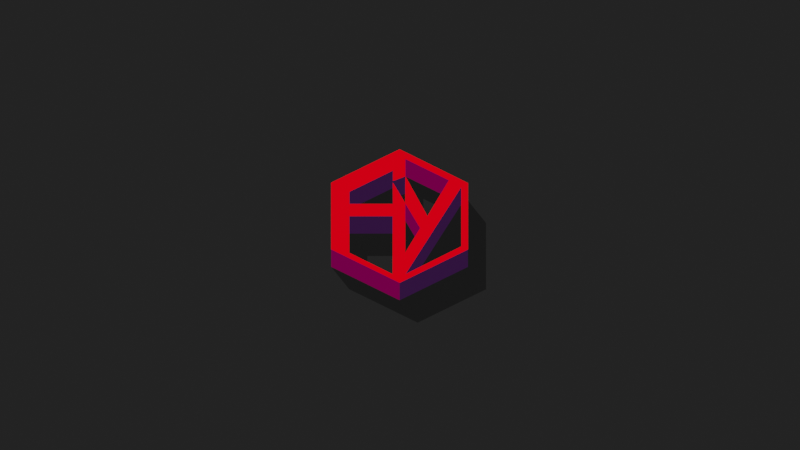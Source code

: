 # Source: CircleAround.blend  (saved by Blender 3.0.42; exported with 4.5.12 LTS)
import bpy
from mathutils import Matrix  # noqa: F401  (used for matrix-valued properties, if any)

bpy.ops.wm.read_factory_settings(use_empty=True)
scene = bpy.context.scene
scene.name = 'Scene'

# ---- collections
col_collection = bpy.data.collections.new('Collection'); scene.collection.children.link(col_collection)
col_ayv2_svg = bpy.data.collections.new('AYV2.svg'); scene.collection.children.link(col_ayv2_svg)

# ---- materials (node trees are filled in below, after node groups)
mat_material_004 = bpy.data.materials.new('Material.004')
mat_material_004.use_transparent_shadow = False
mat_material_001 = bpy.data.materials.new('Material.001')
mat_material_001.use_transparent_shadow = False
mat_material = bpy.data.materials.new('Material')
mat_material.use_transparent_shadow = False
mat_material_002 = bpy.data.materials.new('Material.002')
mat_material_002.use_transparent_shadow = False
mat_material_003 = bpy.data.materials.new('Material.003')
mat_material_003.use_transparent_shadow = False
mat_material_005 = bpy.data.materials.new('Material.005')
mat_material_005.use_transparent_shadow = False

# ---- material node trees
mat_material_004.use_nodes = True; mat_material_004.node_tree.nodes.clear()
_N = mat_material_004.node_tree.nodes; _L = mat_material_004.node_tree.links
n0 = _N.new('ShaderNodeOutputMaterial'); n0.name = 'Material Output'; n0.location = (300, 300)
n1 = _N.new('ShaderNodeEmission'); n1.name = 'Emission'; n1.location = (10, 300)
n1.inputs[0].default_value = (0.01599, 0.01599, 0.01599, 1.0)
_L.new(n1.outputs[0], n0.inputs[0])
n0.is_active_output = True
mat_material_001.use_nodes = True; mat_material_001.node_tree.nodes.clear()
_N = mat_material_001.node_tree.nodes; _L = mat_material_001.node_tree.links
n0 = _N.new('ShaderNodeOutputMaterial'); n0.name = 'Material Output'; n0.location = (300, 300)
n1 = _N.new('ShaderNodeEmission'); n1.name = 'Emission'; n1.location = (10, 300)
_L.new(n1.outputs[0], n0.inputs[0])
n0.is_active_output = True
mat_material.use_nodes = True; mat_material.node_tree.nodes.clear()
_N = mat_material.node_tree.nodes; _L = mat_material.node_tree.links
n0 = _N.new('ShaderNodeOutputMaterial'); n0.name = 'Material Output'; n0.location = (300, 300)
n1 = _N.new('ShaderNodeEmission'); n1.name = 'Emission'; n1.location = (10, 300)
n1.inputs[0].default_value = (0.02619, 0.006713, 0.03968, 1.0)
_L.new(n1.outputs[0], n0.inputs[0])
n0.is_active_output = True
mat_material_002.use_nodes = True; mat_material_002.node_tree.nodes.clear()
_N = mat_material_002.node_tree.nodes; _L = mat_material_002.node_tree.links
n0 = _N.new('ShaderNodeOutputMaterial'); n0.name = 'Material Output'; n0.location = (300, 300)
n1 = _N.new('ShaderNodeEmission'); n1.name = 'Emission'; n1.location = (10, 300)
n1.inputs[0].default_value = (1.0, 0.0, 0.007099, 1.0)
_L.new(n1.outputs[0], n0.inputs[0])
n0.is_active_output = True
mat_material_003.use_nodes = True; mat_material_003.node_tree.nodes.clear()
_N = mat_material_003.node_tree.nodes; _L = mat_material_003.node_tree.links
n0 = _N.new('ShaderNodeOutputMaterial'); n0.name = 'Material Output'; n0.location = (300, 300)
n1 = _N.new('ShaderNodeEmission'); n1.name = 'Emission'; n1.location = (10, 300)
n1.inputs[0].default_value = (0.1384, 0.0, 0.05127, 1.0)
_L.new(n1.outputs[0], n0.inputs[0])
n0.is_active_output = True
mat_material_005.use_nodes = True; mat_material_005.node_tree.nodes.clear()
_N = mat_material_005.node_tree.nodes; _L = mat_material_005.node_tree.links
n0 = _N.new('ShaderNodeOutputMaterial'); n0.name = 'Material Output'; n0.location = (300, 300)
n1 = _N.new('ShaderNodeEmission'); n1.name = 'Emission'; n1.location = (10, 300)
n1.inputs[0].default_value = (0.009018, 0.009018, 0.009018, 1.0)
_L.new(n1.outputs[0], n0.inputs[0])
n0.is_active_output = True

# ---- world
world_world = bpy.data.worlds.new('World'); scene.world = world_world
world_world.use_nodes = True; world_world.node_tree.nodes.clear()
_N = world_world.node_tree.nodes; _L = world_world.node_tree.links
n0 = _N.new('ShaderNodeOutputWorld'); n0.name = 'World Output'; n0.location = (300, 300)
n1 = _N.new('ShaderNodeBackground'); n1.name = 'Background'; n1.location = (10, 300)
n1.inputs[0].default_value = (0.05088, 0.05088, 0.05088, 1.0)
_L.new(n1.outputs[0], n0.inputs[0])
n0.is_active_output = True
world_world.color = (0.05088, 0.05088, 0.05088)
world_world.use_sun_shadow = False
world_world.sun_shadow_jitter_overblur = 0.0

# ---- cameras
cam_camera_001 = bpy.data.cameras.new('Camera.001')
cam_camera_001.type = 'ORTHO'
cam_camera_001.ortho_scale = 34.3

# ---- meshes
me_plane = bpy.data.meshes.new('Plane')
me_plane.from_pydata([(-1.0, -1.0, 0.0), (1.0, -1.0, 0.0), (-1.0, 1.0, 0.0), (1.0, 1.0, 0.0)], [], [(0, 1, 3, 2)])
_uv = me_plane.uv_layers.new(name='UVMap')
_uv.uv.foreach_set('vector', [0.0, 0.0, 1.0, 0.0, 1.0, 1.0, 0.0, 1.0])
me_plane.materials.append(mat_material_004)
me_plane.use_remesh_fix_poles = True
me_plane.use_remesh_preserve_attributes = False
me_plane.update()
me_path28 = bpy.data.meshes.new('path28')
me_path28.from_pydata([(0.2257, 1.745, -0.7052), (-0.306, 1.505, -0.7052), (-0.306, 2.039, -0.7052), (-2.177, 0.9593, -0.7052), (-2.177, 0.342, -0.7052), (-0.3044, 0.3438, -0.7052), (-0.3117, 1.426, -0.7052), (0.2188, 0.3833, -0.7052), (-0.02144, 3.113, -0.7052), (-2.957, 1.419, -0.7052), (-2.957, -1.957, -0.7052), (-0.01962, -3.653, -0.7052), (2.911, -1.961, -0.7052), (2.911, 1.398, -0.7052), (0.2233, 2.624, -0.7052), (2.093, 1.545, -0.7052), (1.172, -0.2777, -0.7052), (0.2257, 1.745, -0.7052), (0.2188, -2.135, -0.7052), (0.8603, -0.88, -0.7052), (-0.3174, -3.218, -0.7052), (-2.181, -2.132, -0.7052), (-2.181, -0.2746, -0.7052), (-0.314, -0.2746, -0.7052), (0.2262, -3.219, -0.7052), (2.622, -1.811, -0.7052), (2.622, 1.204, -0.7052), (0.2257, 1.745, 0.7052), (-0.306, 1.505, 0.7052), (-0.306, 2.039, 0.7052), (-2.177, 0.9593, 0.7052), (-2.177, 0.342, 0.7052), (-0.3044, 0.3438, 0.7052), (-0.3117, 1.426, 0.7052), (0.2188, 0.3833, 0.7052), (-0.02144, 3.113, 0.7052), (-2.957, 1.419, 0.7052), (-2.957, -1.957, 0.7052), (-0.01962, -3.653, 0.7052), (2.911, -1.961, 0.7052), (2.911, 1.398, 0.7052), (0.2233, 2.624, 0.7052), (2.093, 1.545, 0.7052), (1.172, -0.2777, 0.7052), (0.2257, 1.745, 0.7052), (0.2188, -2.135, 0.7052), (0.8603, -0.88, 0.7052), (-0.3174, -3.218, 0.7052), (-2.181, -2.132, 0.7052), (-2.181, -0.2746, 0.7052), (-0.314, -0.2746, 0.7052), (0.2262, -3.219, 0.7052), (2.622, -1.811, 0.7052), (2.622, 1.204, 0.7052)], [], [(4, 3, 9, 10, 21, 22), (3, 2, 8, 9), (8, 2, 14), (2, 1, 17, 14), (5, 6, 7, 18, 20, 23), (5, 4, 22, 23), (11, 20, 18, 24), (10, 21, 20, 11), (12, 11, 24, 25), (15, 26, 24, 18, 19, 16), (17, 16, 19, 7), (13, 8, 14, 15, 26), (13, 12, 25, 26), (31, 49, 48, 37, 36, 30), (30, 36, 35, 29), (35, 41, 29), (29, 41, 44, 28), (32, 50, 47, 45, 34, 33), (32, 50, 49, 31), (38, 51, 45, 47), (37, 38, 47, 48), (39, 52, 51, 38), (42, 43, 46, 45, 51, 53), (44, 34, 46, 43), (40, 53, 42, 41, 35), (40, 53, 52, 39), (1, 2, 29, 28), (15, 16, 43, 42), (18, 7, 34, 45), (2, 3, 30, 29), (16, 17, 44, 43), (7, 19, 46, 34), (3, 4, 31, 30), (14, 17, 44, 41), (17, 7, 34, 44), (4, 5, 32, 31), (19, 18, 45, 46), (6, 5, 32, 33), (20, 21, 48, 47), (7, 6, 33, 34), (22, 21, 48, 49), (23, 22, 49, 50), (9, 8, 35, 36), (23, 20, 47, 50), (10, 9, 36, 37), (25, 24, 51, 52), (10, 11, 38, 37), (26, 25, 52, 53), (11, 12, 39, 38), (24, 26, 53, 51), (12, 13, 40, 39), (8, 13, 40, 35), (0, 1, 28, 27), (15, 14, 41, 42)])
me_path28.polygons.foreach_set('material_index', [0, 0, 0, 0, 0, 0, 0, 0, 0, 0, 0, 0, 0, 2, 2, 2, 2, 2, 2, 2, 2, 2, 2, 2, 2, 2, 3, 3, 1, 1, 3, 3, 1, 1, 3, 3, 3, 3, 3, 3, 1, 1, 3, 3, 3, 3, 3, 3, 1, 1, 2, 3, 1, 3])
me_path28.materials.append(mat_material_001)
me_path28.materials.append(mat_material)
me_path28.materials.append(mat_material_002)
me_path28.materials.append(mat_material_003)
me_path28.use_remesh_fix_poles = True
me_path28.use_remesh_preserve_attributes = False
me_path28.use_mirror_vertex_groups = False
me_path28.update()
me_path28_001 = bpy.data.meshes.new('path28.001')
me_path28_001.from_pydata([(-0.306, 1.505, -0.7052), (-0.306, 2.039, -0.7052), (-2.177, 0.342, -0.7052), (-0.3044, 0.3438, -0.7052), (-0.3117, 1.426, -0.7052), (0.2188, 0.3833, -0.7052), (-0.02144, 3.113, -0.7052), (-2.957, 1.419, -0.7052), (-2.957, -1.957, -0.7052), (2.911, 1.398, -0.7052), (2.093, 1.545, -0.7052), (1.172, -0.2777, -0.7052), (0.2257, 1.745, -0.7052), (0.2188, -2.135, -0.7052), (0.8603, -0.88, -0.7052), (-0.3174, -3.218, -0.7052), (-2.181, -2.132, -0.7052), (-0.314, -0.2746, -0.7052), (0.2262, -3.219, -0.7052), (2.622, -1.811, -0.7052), (2.622, 1.204, -0.7052), (0.2257, 1.745, 0.7052), (0.4677, 0.3695, -0.7), (0.4677, 0.9037, -0.7), (-1.403, -0.1762, -0.7), (-1.403, -0.7934, -0.7), (0.4693, -0.7917, -0.7), (0.4621, 0.2903, -0.7), (0.9925, -0.7522, -0.7), (-2.184, -3.092, -0.7), (0.7541, -4.788, -0.7), (3.684, -3.097, -0.7), (3.684, 0.2626, -0.7), (0.997, 1.489, -0.7), (2.866, 0.4095, -0.7), (1.946, -1.413, -0.7), (0.9994, 0.6097, -0.7), (0.9925, -3.27, -0.7), (-1.407, -3.268, -0.7), (-1.407, -1.41, -0.7), (0.4597, -1.41, -0.7), (0.9999, -4.355, -0.7), (3.396, 0.0685, -0.7)], [], [(1, 0, 12, 36, 33, 34, 10, 20, 9, 6, 7, 8, 16, 38, 39, 40, 17, 3, 2, 25, 24, 23), (15, 17, 3, 4, 27, 28, 37, 13, 18, 19, 20, 9, 32, 31, 30, 29, 8, 16), (14, 13, 37, 28, 27, 4, 3, 26, 40, 17, 15, 16, 38, 29, 30, 31, 19, 18, 41, 42, 34, 10, 11, 35, 36, 12, 5), (20, 19, 31, 32, 42), (11, 10, 20, 42, 41, 18, 13, 14, 5, 12, 36, 35), (12, 0, 22, 21), (33, 36, 22, 0, 1, 23, 24, 25, 2, 3, 26, 40, 39, 38, 29, 8, 7, 6, 9, 32, 42, 34)])
me_path28_001.polygons.foreach_set('material_index', [4, 4, 4, 4, 4, 4, 4])
me_path28_001.materials.append(mat_material_001)
me_path28_001.materials.append(mat_material)
me_path28_001.materials.append(mat_material_002)
me_path28_001.materials.append(mat_material_003)
me_path28_001.materials.append(mat_material_005)
me_path28_001.use_remesh_fix_poles = True
me_path28_001.use_remesh_preserve_attributes = False
me_path28_001.use_mirror_vertex_groups = False
me_path28_001.update()

# ---- objects
ob_camera_001 = bpy.data.objects.new('Camera.001', cam_camera_001)
ob_plane = bpy.data.objects.new('Plane', me_plane)
ob_path28 = bpy.data.objects.new('path28', me_path28)
ob_path28_001 = bpy.data.objects.new('path28.001', me_path28_001)

# ---- transforms, parenting, visibility, modifiers, constraints
ob_camera_001.location = (-0.004299, -4.97, 9.463)
ob_camera_001.rotation_euler = (0.5625, 9.286e-17, -8.229e-17)
ob_plane.location = (0.0, 0.0, 0.7172)
ob_plane.scale = (28.48, 28.48, 28.48)
ob_path28.location = (0.0, 0.0, 2.024)
ob_path28.lineart.crease_threshold = 0.0
ob_path28_001.location = (0.0, 0.0, 2.024)
ob_path28_001.lineart.crease_threshold = 0.0

# ---- collection membership
col_collection.objects.link(ob_camera_001)
col_collection.objects.link(ob_plane)
col_ayv2_svg.objects.link(ob_path28)
col_ayv2_svg.objects.link(ob_path28_001)

# ---- scene / render settings (as saved in the file)
scene.camera = ob_camera_001
scene.frame_start = 1; scene.frame_end = 250; scene.frame_set(1)
scene.render.engine = 'BLENDER_EEVEE_NEXT'
scene.render.resolution_x = 4098
scene.render.resolution_y = 2304
scene.cycles.use_denoising = False
scene.cycles.samples = 128
scene.cycles.sampling_pattern = 'TABULATED_SOBOL'
scene.cycles.use_adaptive_sampling = False
scene.cycles.use_light_tree = False
scene.view_settings.view_transform = 'Filmic'
bpy.context.view_layer.update()
